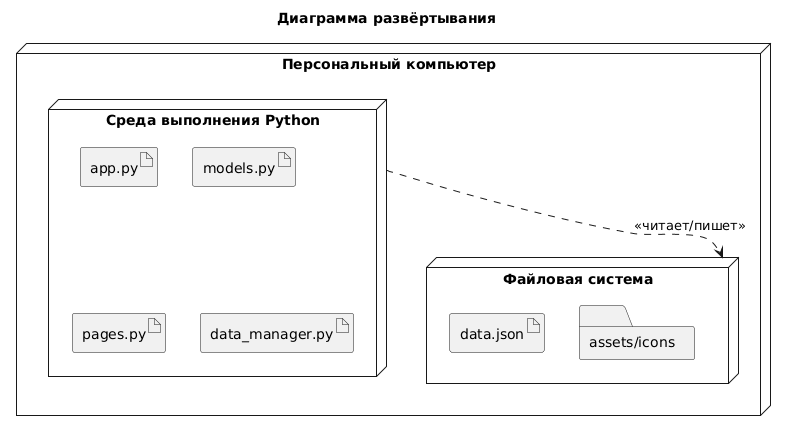

The diagram above was rendered by PlantUML. Its source (embedded in the PNG):
@startuml
title Диаграмма развёртывания

node "Персональный компьютер" as PC {
  node "Среда выполнения Python" as PythonRuntime {
    artifact "app.py" as AppPy
    artifact "models.py" as ModelsPy
    artifact "pages.py" as PagesPy
    artifact "data_manager.py" as DmPy
  }

  node "Файловая система" as FS {
    artifact "data.json" as Data
    folder "assets/icons" as Icons
  }
}

PythonRuntime ..> FS : <<читает/пишет>>
@enduml